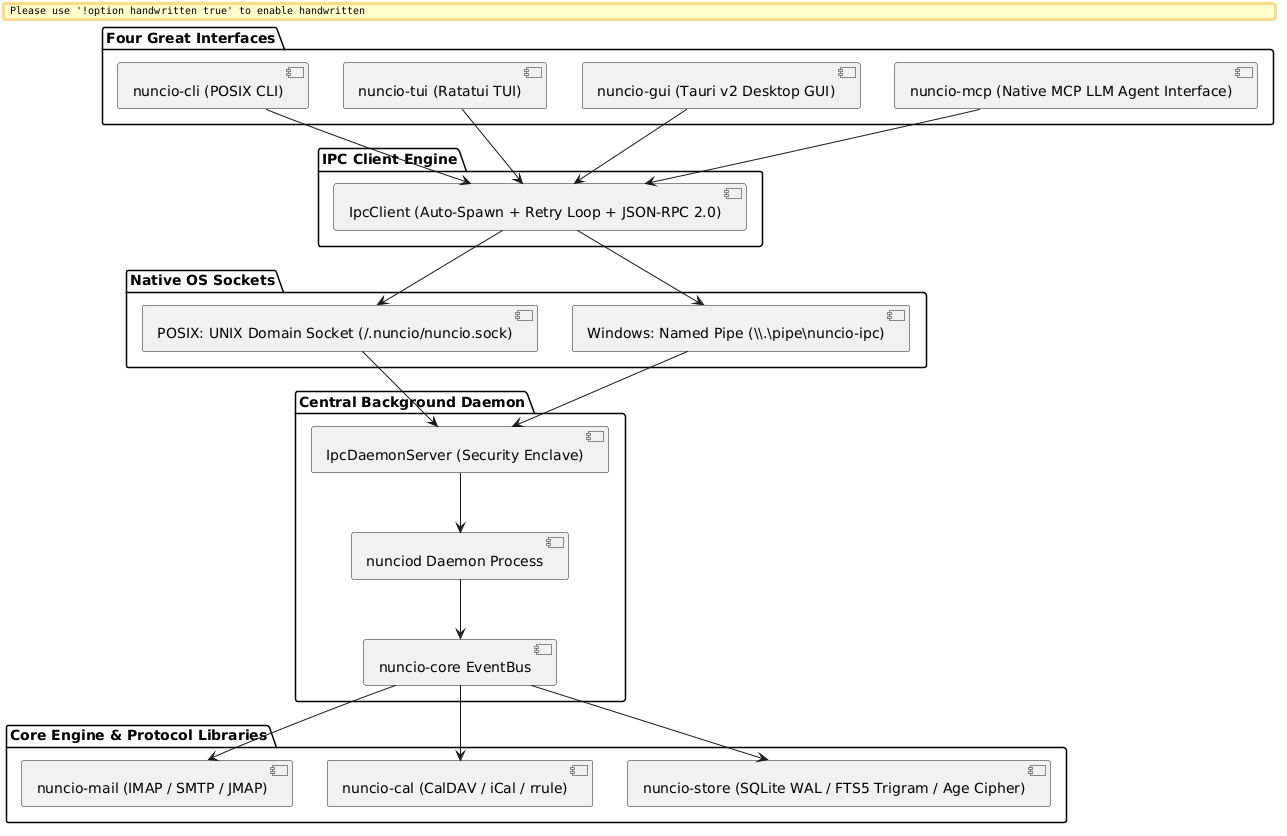

The diagram above was rendered by PlantUML. Its source (embedded in the PNG):
@startuml
skinparam backgroundColor white
skinparam Handwritten false
skinparam DefaultFontName sans-serif

package "Four Great Interfaces" {
  [nuncio-cli (POSIX CLI)] as CLI
  [nuncio-tui (Ratatui TUI)] as TUI
  [nuncio-gui (Tauri v2 Desktop GUI)] as GUI
  [nuncio-mcp (Native MCP LLM Agent Interface)] as MCP
}

package "IPC Client Engine" {
  [IpcClient (Auto-Spawn + Retry Loop + JSON-RPC 2.0)] as Client
}

package "Native OS Sockets" {
  [POSIX: UNIX Domain Socket (~/.nuncio/nuncio.sock)] as UnixSocket
  [Windows: Named Pipe (\\\\.\\pipe\\nuncio-ipc)] as WinPipe
}

package "Central Background Daemon" {
  [IpcDaemonServer (Security Enclave)] as DaemonServer
  [nunciod Daemon Process] as DaemonProcess
  [nuncio-core EventBus] as EventBus
}

package "Core Engine & Protocol Libraries" {
  [nuncio-mail (IMAP / SMTP / JMAP)] as MailEngine
  [nuncio-cal (CalDAV / iCal / rrule)] as CalEngine
  [nuncio-store (SQLite WAL / FTS5 Trigram / Age Cipher)] as StoreEngine
}

CLI --> Client
TUI --> Client
GUI --> Client
MCP --> Client

Client --> UnixSocket
Client --> WinPipe

UnixSocket --> DaemonServer
WinPipe --> DaemonServer

DaemonServer --> DaemonProcess
DaemonProcess --> EventBus

EventBus --> MailEngine
EventBus --> CalEngine
EventBus --> StoreEngine
@enduml